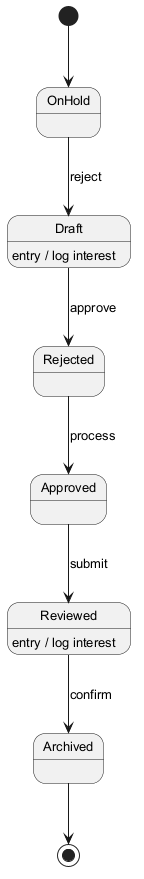

The diagram above was rendered by PlantUML. Its source (embedded in the PNG):
@startuml
skinparam monochrome true
skinparam defaultFontSize 13
[*] --> OnHold
OnHold --> Draft : reject
Draft --> Rejected : approve
Draft : entry / log interest
Rejected --> Approved : process
Approved --> Reviewed : submit
Reviewed --> Archived : confirm
Reviewed : entry / log interest
Archived --> [*]
@enduml